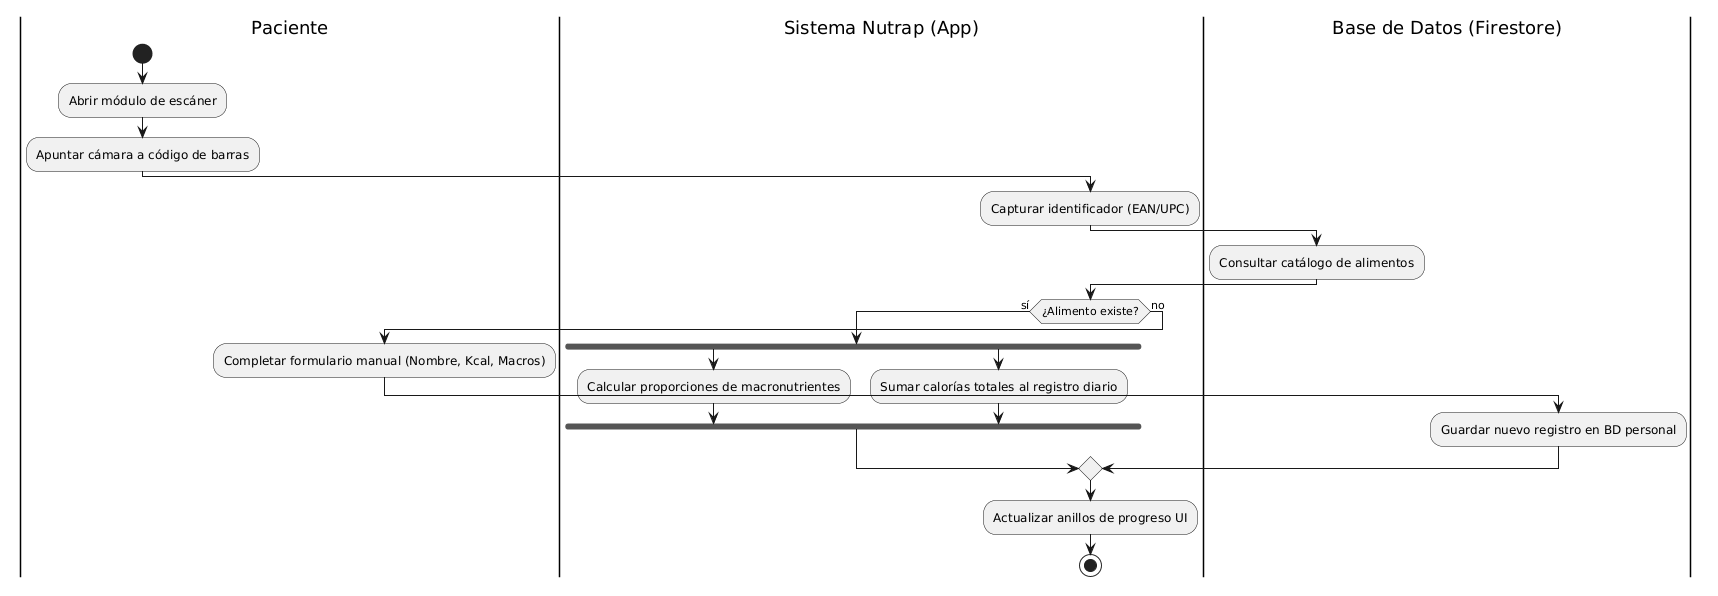

The diagram above was rendered by PlantUML. Its source (embedded in the PNG):
@startuml
|Paciente|
start
:Abrir módulo de escáner;
:Apuntar cámara a código de barras;

|Sistema Nutrap (App)|
:Capturar identificador (EAN/UPC);

|Base de Datos (Firestore)|
:Consultar catálogo de alimentos;

|Sistema Nutrap (App)|
if (¿Alimento existe?) then (sí)
  fork
    :Calcular proporciones de macronutrientes;
  fork again
    :Sumar calorías totales al registro diario;
  end fork
else (no)
  |Paciente|
  :Completar formulario manual (Nombre, Kcal, Macros);
  |Base de Datos (Firestore)|
  :Guardar nuevo registro en BD personal;
endif

|Sistema Nutrap (App)|
:Actualizar anillos de progreso UI;
stop
@enduml